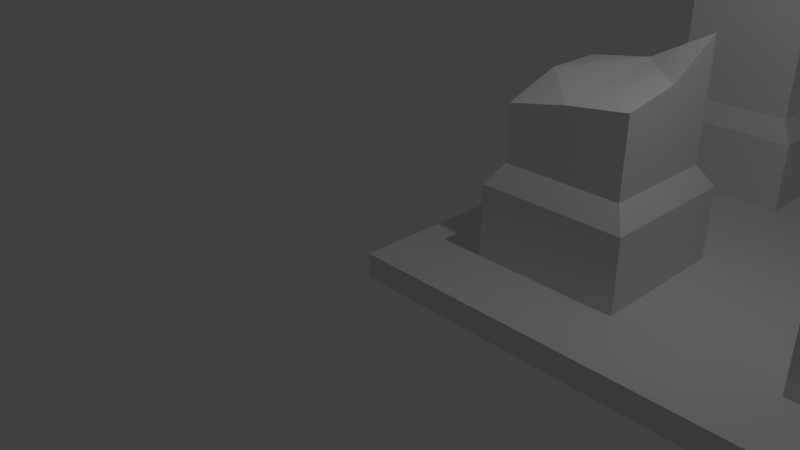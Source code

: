 # Source: platform_broken_pillar.blend  (saved by Blender 2.79.0; exported with 4.5.12 LTS)
import bpy
from mathutils import Matrix  # noqa: F401  (used for matrix-valued properties, if any)

bpy.ops.wm.read_factory_settings(use_empty=True)
scene = bpy.context.scene
scene.name = 'Scene'

# ---- collections
col_collection_1 = bpy.data.collections.new('Collection 1'); scene.collection.children.link(col_collection_1)

# ---- materials (node trees are filled in below, after node groups)
mat_material = bpy.data.materials.new('Material')
mat_material.alpha_threshold = 0.0
mat_material.use_transparent_shadow = False
mat_material.roughness = 0.5
mat_material.line_color = (0.0, 0.0, 0.0, 1.0)
mat_groundmaterial = bpy.data.materials.new('GroundMaterial')
mat_groundmaterial.alpha_threshold = 0.0
mat_groundmaterial.use_transparent_shadow = False
mat_groundmaterial.roughness = 0.5

# ---- material node trees

# ---- world
world_world = bpy.data.worlds.new('World'); scene.world = world_world
world_world.color = (0.05088, 0.05088, 0.05088)
world_world.use_sun_shadow = False
world_world.sun_shadow_jitter_overblur = 0.0
world_world.cycles.sampling_method = 'MANUAL'

# ---- cameras
cam_camera = bpy.data.cameras.new('Camera')
cam_camera.clip_end = 100.0
cam_camera.lens = 35.0
cam_camera.sensor_width = 32.0
cam_camera.sensor_height = 18.0
cam_camera.ortho_scale = 7.314
cam_camera.dof.focus_distance = 0.0
cam_camera.dof.aperture_fstop = 128.0

# ---- lights
light_lamp = bpy.data.lights.new('Lamp', 'POINT')
light_lamp.transmission_factor = 0.0
light_lamp.cutoff_distance = 30.0
light_lamp.energy = 100.0
light_lamp.shadow_buffer_clip_start = 1.001
light_lamp.shadow_soft_size = 0.1
light_lamp.shadow_maximum_resolution = 0.006
light_lamp.use_absolute_resolution = True

# ---- meshes
me_cube = bpy.data.meshes.new('Cube')
me_cube.from_pydata([(8.0, 8.0, 0.6594), (8.0, 0.0, 0.6594), (0.0, 0.0, 0.6594), (4.768e-07, 8.0, 0.6594), (8.0, 8.0, 1.0), (8.0, -9.537e-07, 1.0), (0.0, 4.768e-07, 1.0), (0.0, 8.0, 1.0), (7.0, 8.0, 0.6594), (6.0, 8.0, 0.6594), (5.0, 8.0, 0.6594), (4.0, 8.0, 0.6594), (3.0, 8.0, 0.6594), (2.0, 8.0, 0.6594), (1.0, 8.0, 0.6594), (7.0, 0.0, 0.6594), (6.0, 0.0, 0.6594), (5.0, 0.0, 0.6594), (4.0, 0.0, 0.6594), (3.0, 0.0, 0.6594), (2.0, 0.0, 0.6594), (1.0, 0.0, 0.6594), (7.0, 8.0, 1.0), (6.0, 8.0, 1.0), (5.0, 8.0, 1.0), (4.0, 8.0, 1.0), (3.0, 8.0, 1.0), (2.0, 8.0, 1.0), (1.0, 8.0, 1.0), (7.0, -7.749e-07, 1.0), (6.0, -5.96e-07, 1.0), (5.0, -4.172e-07, 1.0), (4.0, -2.384e-07, 1.0), (3.0, -5.96e-08, 1.0), (2.0, 1.192e-07, 1.0), (1.0, 2.98e-07, 1.0), (8.0, 7.0, 0.6594), (8.0, 6.0, 0.6594), (8.0, 5.0, 0.6594), (8.0, 4.0, 0.6594), (8.0, 3.0, 0.6594), (8.0, 2.0, 0.6594), (8.0, 1.0, 0.6594), (5.96e-08, 1.0, 0.6594), (1.192e-07, 2.0, 0.6594), (1.788e-07, 3.0, 0.6594), (2.384e-07, 4.0, 0.6594), (2.98e-07, 5.0, 0.6594), (3.576e-07, 6.0, 0.6594), (4.172e-07, 7.0, 0.6594), (8.0, 7.0, 1.0), (8.0, 6.0, 1.0), (8.0, 5.0, 1.0), (8.0, 4.0, 1.0), (8.0, 3.0, 1.0), (8.0, 2.0, 1.0), (8.0, 1.0, 1.0), (0.0, 1.0, 1.0), (0.0, 2.0, 1.0), (0.0, 3.0, 1.0), (0.0, 4.0, 1.0), (0.0, 5.0, 1.0), (0.0, 6.0, 1.0), (0.0, 7.0, 1.0), (7.0, 7.0, 1.0), (7.0, 6.0, 1.0), (7.0, 5.0, 1.0), (7.0, 4.0, 1.0), (7.0, 3.0, 1.0), (7.0, 2.0, 1.0), (7.0, 1.0, 1.0), (6.0, 7.0, 1.0), (6.808, 2.808, 2.285), (6.0, 5.0, 1.0), (6.0, 4.0, 1.0), (6.0, 3.0, 1.0), (6.808, 5.192, 2.285), (6.0, 1.0, 1.0), (5.0, 7.0, 1.0), (5.0, 6.0, 1.0), (5.0, 5.0, 1.0), (5.0, 4.0, 1.0), (5.0, 3.0, 1.0), (5.0, 2.0, 1.0), (5.0, 1.0, 1.0), (4.0, 7.0, 1.0), (4.0, 6.0, 1.0), (4.0, 5.0, 1.0), (4.0, 4.0, 1.0), (4.0, 3.0, 1.0), (4.0, 2.0, 1.0), (4.0, 1.0, 1.0), (3.0, 7.0, 1.0), (3.0, 6.0, 1.0), (3.0, 5.0, 1.0), (3.0, 4.0, 1.0), (3.0, 3.0, 1.0), (3.0, 2.0, 1.0), (3.0, 1.0, 1.0), (2.0, 7.0, 1.0), (6.808, 6.0, 2.285), (2.0, 5.0, 1.0), (2.0, 4.0, 1.0), (2.0, 3.0, 1.0), (6.808, 6.808, 2.285), (2.0, 1.0, 1.0), (1.0, 7.0, 1.0), (1.0, 6.0, 1.0), (1.0, 5.0, 1.0), (1.0, 4.0, 1.0), (1.0, 3.0, 1.0), (1.0, 2.0, 1.0), (1.0, 1.0, 1.0), (7.0, 7.0, 2.0), (7.0, 6.0, 2.0), (7.0, 5.0, 2.0), (7.0, 3.0, 2.0), (7.0, 2.0, 2.0), (7.0, 1.0, 2.0), (6.0, 7.0, 2.0), (6.808, 2.808, 6.285), (6.0, 5.0, 2.0), (6.0, 3.0, 2.0), (6.808, 5.192, 6.285), (6.0, 1.0, 2.0), (5.0, 7.0, 2.0), (5.0, 6.0, 2.0), (5.0, 5.0, 2.0), (5.0, 3.0, 2.0), (5.0, 2.0, 2.0), (5.0, 1.0, 2.0), (3.0, 7.0, 2.0), (3.0, 6.0, 2.0), (3.0, 5.0, 2.0), (3.0, 3.0, 2.0), (3.0, 2.0, 2.0), (3.0, 1.0, 2.0), (2.0, 7.0, 2.0), (6.808, 6.0, 6.285), (2.0, 5.0, 2.0), (2.0, 3.0, 2.0), (6.808, 6.808, 6.285), (2.0, 1.0, 2.0), (1.0, 7.0, 2.0), (1.0, 6.0, 2.0), (1.0, 5.0, 2.0), (1.0, 3.0, 2.0), (1.0, 2.0, 2.0), (1.0, 1.0, 2.0), (6.808, 2.0, 2.285), (6.808, 1.192, 2.285), (6.0, 6.808, 2.285), (6.0, 5.192, 2.285), (6.0, 2.808, 2.285), (6.0, 1.192, 2.285), (5.192, 6.808, 2.285), (5.192, 6.0, 2.285), (5.192, 5.192, 2.285), (5.192, 2.808, 2.285), (5.192, 2.0, 2.285), (5.192, 1.192, 2.285), (2.808, 6.808, 2.285), (2.808, 6.0, 2.285), (2.808, 5.192, 2.285), (2.808, 2.808, 2.285), (2.808, 2.0, 2.285), (2.808, 1.192, 2.285), (2.0, 6.808, 2.285), (2.0, 5.192, 2.285), (2.0, 2.808, 2.285), (2.0, 1.192, 2.285), (1.192, 6.808, 2.285), (1.192, 6.0, 2.285), (1.192, 5.192, 2.285), (1.192, 2.808, 2.285), (1.192, 2.0, 2.285), (1.192, 1.192, 2.285), (6.808, 2.0, 6.285), (6.808, 1.192, 6.285), (6.0, 6.808, 6.285), (6.0, 5.192, 6.285), (6.0, 2.808, 6.285), (6.0, 1.192, 6.285), (5.192, 6.808, 6.285), (5.192, 6.0, 6.285), (5.192, 5.192, 6.285), (5.192, 2.808, 6.285), (5.192, 2.0, 6.285), (5.192, 1.192, 6.285), (2.808, 6.808, 6.285), (2.808, 6.0, 6.285), (2.808, 5.192, 6.285), (2.808, 2.808, 3.898), (2.808, 2.0, 3.451), (2.808, 1.192, 3.321), (2.0, 6.808, 6.285), (2.0, 5.192, 6.285), (2.0, 2.808, 3.451), (2.0, 1.192, 3.211), (1.192, 6.808, 6.285), (1.192, 6.0, 6.285), (1.192, 5.192, 6.285), (1.192, 2.808, 3.321), (1.192, 2.0, 3.321), (1.192, 1.192, 3.045)], [], [(112, 57, 6, 35), (42, 56, 5, 1), (21, 35, 6, 2), (49, 63, 7, 3), (28, 14, 3, 7), (4, 0, 8, 22), (22, 8, 9, 23), (23, 9, 10, 24), (24, 10, 11, 25), (25, 11, 12, 26), (26, 12, 13, 27), (27, 13, 14, 28), (1, 5, 29, 15), (15, 29, 30, 16), (16, 30, 31, 17), (17, 31, 32, 18), (18, 32, 33, 19), (19, 33, 34, 20), (20, 34, 35, 21), (56, 70, 29, 5), (70, 77, 30, 29), (77, 84, 31, 30), (84, 91, 32, 31), (91, 98, 33, 32), (98, 105, 34, 33), (105, 112, 35, 34), (27, 28, 106, 99), (70, 69, 117, 118), (82, 83, 129, 128), (101, 108, 109, 102), (102, 109, 110, 103), (73, 66, 115, 121), (69, 68, 116, 117), (26, 27, 99, 92), (101, 94, 133, 139), (107, 108, 145, 144), (94, 101, 102, 95), (95, 102, 103, 96), (64, 71, 119, 113), (94, 93, 132, 133), (25, 26, 92, 85), (85, 92, 93, 86), (86, 93, 94, 87), (87, 94, 95, 88), (88, 95, 96, 89), (89, 96, 97, 90), (90, 97, 98, 91), (24, 25, 85, 78), (78, 85, 86, 79), (79, 86, 87, 80), (80, 87, 88, 81), (81, 88, 89, 82), (82, 89, 90, 83), (83, 90, 91, 84), (23, 24, 78, 71), (106, 107, 144, 143), (79, 80, 127, 126), (73, 80, 81, 74), (74, 81, 82, 75), (84, 77, 124, 130), (92, 99, 137, 131), (22, 23, 71, 64), (93, 92, 131, 132), (66, 65, 114, 115), (66, 73, 74, 67), (67, 74, 75, 68), (78, 79, 126, 125), (112, 105, 142, 148), (4, 22, 64, 50), (50, 64, 65, 51), (51, 65, 66, 52), (52, 66, 67, 53), (53, 67, 68, 54), (54, 68, 69, 55), (55, 69, 70, 56), (2, 6, 57, 43), (43, 57, 58, 44), (44, 58, 59, 45), (45, 59, 60, 46), (46, 60, 61, 47), (47, 61, 62, 48), (48, 62, 63, 49), (0, 4, 50, 36), (36, 50, 51, 37), (37, 51, 52, 38), (38, 52, 53, 39), (39, 53, 54, 40), (40, 54, 55, 41), (41, 55, 56, 42), (28, 7, 63, 106), (106, 63, 62, 107), (107, 62, 61, 108), (108, 61, 60, 109), (109, 60, 59, 110), (110, 59, 58, 111), (111, 58, 57, 112), (128, 129, 159, 158), (147, 148, 176, 175), (119, 125, 155, 151), (126, 127, 157, 156), (146, 147, 175, 174), (142, 136, 166, 170), (125, 126, 156, 155), (144, 145, 173, 172), (124, 118, 150, 154), (143, 144, 172, 171), (134, 140, 169, 164), (139, 133, 163, 168), (116, 122, 153, 72), (121, 115, 76, 152), (131, 137, 167, 161), (118, 117, 149, 150), (97, 96, 134, 135), (96, 103, 140, 134), (83, 84, 130, 129), (110, 111, 147, 146), (98, 97, 135, 136), (68, 75, 122, 116), (111, 112, 148, 147), (105, 98, 136, 142), (99, 106, 143, 137), (77, 70, 118, 124), (71, 78, 125, 119), (108, 101, 139, 145), (80, 73, 121, 127), (103, 110, 146, 140), (75, 82, 128, 122), (65, 64, 113, 114), (153, 158, 186, 181), (162, 161, 189, 190), (157, 152, 180, 185), (159, 160, 188, 187), (167, 171, 199, 195), (158, 159, 187, 186), (175, 176, 204, 203), (151, 155, 183, 179), (156, 157, 185, 184), (174, 175, 203, 202), (170, 166, 194, 198), (155, 156, 184, 183), (172, 173, 201, 200), (154, 150, 178, 182), (171, 172, 200, 199), (164, 169, 197, 192), (137, 143, 171, 167), (129, 130, 160, 159), (127, 121, 152, 157), (132, 131, 161, 162), (122, 128, 158, 153), (145, 139, 168, 173), (133, 132, 162, 163), (114, 113, 104, 100), (140, 146, 174, 169), (135, 134, 164, 165), (130, 124, 154, 160), (115, 114, 100, 76), (136, 135, 165, 166), (113, 119, 151, 104), (117, 116, 72, 149), (148, 142, 170, 176), (173, 168, 196, 201), (163, 162, 190, 191), (100, 104, 141, 138), (169, 174, 202, 197), (165, 164, 192, 193), (160, 154, 182, 188), (76, 100, 138, 123), (166, 165, 193, 194), (104, 151, 179, 141), (149, 72, 120, 177), (176, 170, 198, 204), (150, 149, 177, 178), (161, 167, 195, 189), (152, 76, 123, 180), (72, 153, 181, 120), (168, 163, 191, 196), (203, 204, 198), (198, 197, 203), (197, 202, 203), (197, 198, 193), (192, 197, 193), (198, 194, 193)])
_uv = me_cube.uv_layers.new(name='UVMap')
_uv.uv.foreach_set('vector', [0.04537, 0.3166, 0.05119, 0.3166, 0.05119, 0.3225, 0.04537, 0.3225, 0.06282, 0.2643, 0.06282, 0.2663, 0.057, 0.2663, 0.057, 0.2643, 0.06282, 0.2614, 0.06282, 0.2634, 0.057, 0.2634, 0.057, 0.2614, 0.09769, 0.2721, 0.09769, 0.2702, 0.1035, 0.2702, 0.1035, 0.2721, 0.06282, 0.2672, 0.06282, 0.2692, 0.057, 0.2692, 0.057, 0.2672, 0.1035, 0.2672, 0.1035, 0.2692, 0.09769, 0.2692, 0.09769, 0.2672, 0.09769, 0.2672, 0.09769, 0.2692, 0.09188, 0.2692, 0.09188, 0.2672, 0.09188, 0.2672, 0.09188, 0.2692, 0.08606, 0.2692, 0.08606, 0.2672, 0.08606, 0.2672, 0.08606, 0.2692, 0.08025, 0.2692, 0.08025, 0.2672, 0.08025, 0.2672, 0.08025, 0.2692, 0.07444, 0.2692, 0.07444, 0.2672, 0.07444, 0.2672, 0.07444, 0.2692, 0.06863, 0.2692, 0.06863, 0.2672, 0.06863, 0.2672, 0.06863, 0.2692, 0.06282, 0.2692, 0.06282, 0.2672, 0.1035, 0.2614, 0.1035, 0.2634, 0.09769, 0.2634, 0.09769, 0.2614, 0.09769, 0.2614, 0.09769, 0.2634, 0.09188, 0.2634, 0.09188, 0.2614, 0.09188, 0.2614, 0.09188, 0.2634, 0.08606, 0.2634, 0.08606, 0.2614, 0.08606, 0.2614, 0.08606, 0.2634, 0.08025, 0.2634, 0.08025, 0.2614, 0.08025, 0.2614, 0.08025, 0.2634, 0.07444, 0.2634, 0.07444, 0.2614, 0.07444, 0.2614, 0.07444, 0.2634, 0.06863, 0.2634, 0.06863, 0.2614, 0.06863, 0.2614, 0.06863, 0.2634, 0.06282, 0.2634, 0.06282, 0.2614, 0.004696, 0.3166, 0.01051, 0.3166, 0.01051, 0.3225, 0.004696, 0.3225, 0.01051, 0.3166, 0.01632, 0.3166, 0.01632, 0.3225, 0.01051, 0.3225, 0.01632, 0.3166, 0.02213, 0.3166, 0.02213, 0.3225, 0.01632, 0.3225, 0.02213, 0.3166, 0.02794, 0.3166, 0.02794, 0.3225, 0.02213, 0.3225, 0.02794, 0.3166, 0.03375, 0.3166, 0.03375, 0.3225, 0.02794, 0.3225, 0.03375, 0.3166, 0.03956, 0.3166, 0.03956, 0.3225, 0.03375, 0.3225, 0.03956, 0.3166, 0.04537, 0.3166, 0.04537, 0.3225, 0.03956, 0.3225, 0.03956, 0.276, 0.04537, 0.276, 0.04537, 0.2818, 0.03956, 0.2818, 0.1628, 0.3321, 0.1665, 0.3318, 0.169, 0.3388, 0.1601, 0.3388, 0.1678, 0.3228, 0.1641, 0.3233, 0.1624, 0.3166, 0.1703, 0.3167, 0.03956, 0.2934, 0.04537, 0.2934, 0.04537, 0.2992, 0.03956, 0.2992, 0.03956, 0.2992, 0.04537, 0.2992, 0.04537, 0.305, 0.03956, 0.305, 0.1478, 0.3401, 0.1549, 0.3466, 0.1488, 0.3498, 0.1451, 0.3471, 0.1665, 0.3318, 0.1702, 0.3304, 0.1767, 0.3329, 0.169, 0.3388, 0.03375, 0.276, 0.03956, 0.276, 0.03956, 0.2818, 0.03375, 0.2818, 0.1384, 0.3297, 0.1403, 0.3336, 0.1383, 0.34, 0.1312, 0.3327, 0.1419, 0.3237, 0.1382, 0.3255, 0.1312, 0.3229, 0.1394, 0.3166, 0.03375, 0.2934, 0.03956, 0.2934, 0.03956, 0.2992, 0.03375, 0.2992, 0.03375, 0.2992, 0.03956, 0.2992, 0.03956, 0.305, 0.03375, 0.305, 0.1482, 0.3621, 0.1383, 0.3621, 0.141, 0.3551, 0.145, 0.356, 0.1403, 0.3336, 0.1437, 0.3324, 0.1462, 0.3388, 0.1383, 0.34, 0.02794, 0.276, 0.03375, 0.276, 0.03375, 0.2818, 0.02794, 0.2818, 0.02794, 0.2818, 0.03375, 0.2818, 0.03375, 0.2876, 0.02794, 0.2876, 0.02794, 0.2876, 0.03375, 0.2876, 0.03375, 0.2934, 0.02794, 0.2934, 0.02794, 0.2934, 0.03375, 0.2934, 0.03375, 0.2992, 0.02794, 0.2992, 0.02794, 0.2992, 0.03375, 0.2992, 0.03375, 0.305, 0.02794, 0.305, 0.02794, 0.305, 0.03375, 0.305, 0.03375, 0.3108, 0.02794, 0.3108, 0.02794, 0.3108, 0.03375, 0.3108, 0.03375, 0.3166, 0.02794, 0.3166, 0.02213, 0.276, 0.02794, 0.276, 0.02794, 0.2818, 0.02213, 0.2818, 0.02213, 0.2818, 0.02794, 0.2818, 0.02794, 0.2876, 0.02213, 0.2876, 0.02213, 0.2876, 0.02794, 0.2876, 0.02794, 0.2934, 0.02213, 0.2934, 0.02213, 0.2934, 0.02794, 0.2934, 0.02794, 0.2992, 0.02213, 0.2992, 0.02213, 0.2992, 0.02794, 0.2992, 0.02794, 0.305, 0.02213, 0.305, 0.02213, 0.305, 0.02794, 0.305, 0.02794, 0.3108, 0.02213, 0.3108, 0.02213, 0.3108, 0.02794, 0.3108, 0.02794, 0.3166, 0.02213, 0.3166, 0.01632, 0.276, 0.02213, 0.276, 0.02213, 0.2818, 0.01632, 0.2818, 0.1458, 0.3235, 0.1419, 0.3237, 0.1394, 0.3166, 0.1487, 0.3171, 0.1327, 0.3463, 0.1379, 0.3401, 0.1411, 0.3462, 0.1391, 0.3493, 0.01632, 0.2934, 0.02213, 0.2934, 0.02213, 0.2992, 0.01632, 0.2992, 0.01632, 0.2992, 0.02213, 0.2992, 0.02213, 0.305, 0.01632, 0.305, 0.1606, 0.324, 0.1609, 0.3285, 0.1537, 0.3309, 0.1543, 0.3213, 0.1471, 0.331, 0.147, 0.3273, 0.1537, 0.3253, 0.153, 0.3335, 0.01051, 0.276, 0.01632, 0.276, 0.01632, 0.2818, 0.01051, 0.2818, 0.1437, 0.3324, 0.1471, 0.331, 0.153, 0.3335, 0.1462, 0.3388, 0.1549, 0.3466, 0.1534, 0.3559, 0.147, 0.3529, 0.1488, 0.3498, 0.01051, 0.2934, 0.01632, 0.2934, 0.01632, 0.2992, 0.01051, 0.2992, 0.01051, 0.2992, 0.01632, 0.2992, 0.01632, 0.305, 0.01051, 0.305, 0.1312, 0.3556, 0.1327, 0.3463, 0.1391, 0.3493, 0.1373, 0.3524, 0.1616, 0.3492, 0.1619, 0.3529, 0.1549, 0.3553, 0.1549, 0.3465, 0.004696, 0.276, 0.01051, 0.276, 0.01051, 0.2818, 0.004696, 0.2818, 0.004696, 0.2818, 0.01051, 0.2818, 0.01051, 0.2876, 0.004696, 0.2876, 0.004696, 0.2876, 0.01051, 0.2876, 0.01051, 0.2934, 0.004696, 0.2934, 0.004696, 0.2934, 0.01051, 0.2934, 0.01051, 0.2992, 0.004696, 0.2992, 0.004696, 0.2992, 0.01051, 0.2992, 0.01051, 0.305, 0.004696, 0.305, 0.004696, 0.305, 0.01051, 0.305, 0.01051, 0.3108, 0.004696, 0.3108, 0.004696, 0.3108, 0.01051, 0.3108, 0.01051, 0.3166, 0.004696, 0.3166, 0.057, 0.2721, 0.057, 0.2702, 0.06282, 0.2702, 0.06282, 0.2721, 0.06282, 0.2721, 0.06282, 0.2702, 0.06863, 0.2702, 0.06863, 0.2721, 0.06863, 0.2721, 0.06863, 0.2702, 0.07444, 0.2702, 0.07444, 0.2721, 0.07444, 0.2721, 0.07444, 0.2702, 0.08025, 0.2702, 0.08025, 0.2721, 0.08025, 0.2721, 0.08025, 0.2702, 0.08606, 0.2702, 0.08606, 0.2721, 0.08606, 0.2721, 0.08606, 0.2702, 0.09188, 0.2702, 0.09188, 0.2721, 0.09188, 0.2721, 0.09188, 0.2702, 0.09769, 0.2702, 0.09769, 0.2721, 0.1035, 0.2643, 0.1035, 0.2663, 0.09769, 0.2663, 0.09769, 0.2643, 0.09769, 0.2643, 0.09769, 0.2663, 0.09188, 0.2663, 0.09188, 0.2643, 0.09188, 0.2643, 0.09188, 0.2663, 0.08606, 0.2663, 0.08606, 0.2643, 0.08606, 0.2643, 0.08606, 0.2663, 0.08025, 0.2663, 0.08025, 0.2643, 0.08025, 0.2643, 0.08025, 0.2663, 0.07444, 0.2663, 0.07444, 0.2643, 0.07444, 0.2643, 0.07444, 0.2663, 0.06863, 0.2663, 0.06863, 0.2643, 0.06863, 0.2643, 0.06863, 0.2663, 0.06282, 0.2663, 0.06282, 0.2643, 0.04537, 0.276, 0.05119, 0.276, 0.05119, 0.2818, 0.04537, 0.2818, 0.04537, 0.2818, 0.05119, 0.2818, 0.05119, 0.2876, 0.04537, 0.2876, 0.04537, 0.2876, 0.05119, 0.2876, 0.05119, 0.2934, 0.04537, 0.2934, 0.04537, 0.2934, 0.05119, 0.2934, 0.05119, 0.2992, 0.04537, 0.2992, 0.04537, 0.2992, 0.05119, 0.2992, 0.05119, 0.305, 0.04537, 0.305, 0.04537, 0.305, 0.05119, 0.305, 0.05119, 0.3108, 0.04537, 0.3108, 0.04537, 0.3108, 0.05119, 0.3108, 0.05119, 0.3166, 0.04537, 0.3166, 0.2813, 0.3218, 0.2815, 0.3324, 0.2777, 0.332, 0.2781, 0.3244, 0.3048, 0.3325, 0.3021, 0.3425, 0.2997, 0.3394, 0.3011, 0.332, 0.2918, 0.366, 0.2816, 0.3635, 0.2848, 0.361, 0.2922, 0.3622, 0.2816, 0.353, 0.2841, 0.3428, 0.2866, 0.346, 0.2853, 0.3535, 0.3048, 0.322, 0.3048, 0.3325, 0.3011, 0.332, 0.3016, 0.3245, 0.2919, 0.3427, 0.2817, 0.3404, 0.2848, 0.3379, 0.2923, 0.339, 0.2816, 0.3635, 0.2816, 0.353, 0.2853, 0.3535, 0.2848, 0.361, 0.2816, 0.3558, 0.2789, 0.3659, 0.2765, 0.3627, 0.2778, 0.3553, 0.2685, 0.3428, 0.2583, 0.3403, 0.2615, 0.3378, 0.2689, 0.339, 0.2816, 0.3453, 0.2816, 0.3558, 0.2778, 0.3553, 0.2784, 0.3478, 0.2839, 0.3196, 0.2945, 0.3195, 0.2941, 0.3233, 0.2865, 0.3228, 0.2687, 0.366, 0.2585, 0.3637, 0.2616, 0.3612, 0.2691, 0.3623, 0.2607, 0.3199, 0.271, 0.3195, 0.2707, 0.3233, 0.2632, 0.323, 0.2946, 0.3428, 0.3048, 0.3453, 0.3016, 0.3478, 0.2941, 0.3466, 0.2607, 0.3429, 0.2713, 0.3428, 0.2709, 0.3466, 0.2632, 0.3461, 0.2583, 0.3403, 0.2583, 0.3299, 0.262, 0.3303, 0.2615, 0.3378, 0.1672, 0.3561, 0.1709, 0.3541, 0.177, 0.3566, 0.1699, 0.3628, 0.1709, 0.3541, 0.1704, 0.3505, 0.1771, 0.3487, 0.177, 0.3566, 0.1641, 0.3233, 0.1606, 0.324, 0.1543, 0.3213, 0.1624, 0.3166, 0.1697, 0.347, 0.1652, 0.3473, 0.1628, 0.3401, 0.1724, 0.3407, 0.1632, 0.3566, 0.1672, 0.3561, 0.1699, 0.3628, 0.1608, 0.3631, 0.1702, 0.3304, 0.1697, 0.3265, 0.1765, 0.3238, 0.1767, 0.3329, 0.1652, 0.3473, 0.1616, 0.3492, 0.1549, 0.3465, 0.1628, 0.3401, 0.1619, 0.3529, 0.1632, 0.3566, 0.1608, 0.3631, 0.1549, 0.3553, 0.147, 0.3273, 0.1458, 0.3235, 0.1487, 0.3171, 0.1537, 0.3253, 0.1609, 0.3285, 0.1628, 0.3321, 0.1601, 0.3388, 0.1537, 0.3309, 0.1383, 0.3621, 0.1312, 0.3556, 0.1373, 0.3524, 0.141, 0.3551, 0.1382, 0.3255, 0.1384, 0.3297, 0.1312, 0.3327, 0.1312, 0.3229, 0.1379, 0.3401, 0.1478, 0.3401, 0.1451, 0.3471, 0.1411, 0.3462, 0.1704, 0.3505, 0.1697, 0.347, 0.1724, 0.3407, 0.1771, 0.3487, 0.1697, 0.3265, 0.1678, 0.3228, 0.1703, 0.3167, 0.1765, 0.3238, 0.1534, 0.3559, 0.1482, 0.3621, 0.145, 0.356, 0.147, 0.3529, 0.2001, 0.3572, 0.2017, 0.3572, 0.2017, 0.3649, 0.2001, 0.3649, 0.2033, 0.349, 0.2048, 0.349, 0.2048, 0.3567, 0.2033, 0.3567, 0.1986, 0.3409, 0.2002, 0.3409, 0.2002, 0.3486, 0.1986, 0.3486, 0.1973, 0.3323, 0.1988, 0.3323, 0.1988, 0.34, 0.1973, 0.34, 0.2032, 0.3572, 0.2048, 0.3572, 0.2048, 0.3649, 0.2032, 0.3649, 0.1957, 0.3323, 0.1973, 0.3323, 0.1973, 0.34, 0.1957, 0.34, 0.1942, 0.3323, 0.1957, 0.3323, 0.1957, 0.34, 0.1942, 0.34, 0.197, 0.3572, 0.1986, 0.3572, 0.1986, 0.3649, 0.197, 0.3649, 0.2035, 0.3323, 0.205, 0.3323, 0.205, 0.34, 0.2035, 0.34, 0.1926, 0.3323, 0.1942, 0.3323, 0.1942, 0.34, 0.1926, 0.34, 0.2033, 0.3409, 0.2048, 0.3409, 0.2048, 0.3486, 0.2033, 0.3486, 0.2019, 0.3323, 0.2035, 0.3323, 0.2035, 0.34, 0.2019, 0.34, 0.2004, 0.3323, 0.2019, 0.3323, 0.2019, 0.34, 0.2004, 0.34, 0.194, 0.3409, 0.1955, 0.3409, 0.1955, 0.3486, 0.194, 0.3486, 0.1988, 0.3323, 0.2004, 0.3323, 0.2004, 0.34, 0.1988, 0.34, 0.1924, 0.3572, 0.1939, 0.3572, 0.1939, 0.3649, 0.1924, 0.3649, 0.2713, 0.3428, 0.2816, 0.3453, 0.2784, 0.3478, 0.2709, 0.3466, 0.2815, 0.3324, 0.2791, 0.3427, 0.2765, 0.3395, 0.2777, 0.332, 0.2841, 0.3428, 0.2946, 0.3428, 0.2941, 0.3466, 0.2866, 0.346, 0.2583, 0.3532, 0.2607, 0.3429, 0.2632, 0.3461, 0.2621, 0.3536, 0.271, 0.3195, 0.2813, 0.3218, 0.2781, 0.3244, 0.2707, 0.3233, 0.2789, 0.3659, 0.2687, 0.366, 0.2691, 0.3623, 0.2765, 0.3627, 0.2585, 0.3637, 0.2583, 0.3532, 0.2621, 0.3536, 0.2616, 0.3612, 0.3048, 0.3558, 0.3023, 0.366, 0.2998, 0.3628, 0.301, 0.3554, 0.2945, 0.3195, 0.3048, 0.322, 0.3016, 0.3245, 0.2941, 0.3233, 0.2815, 0.3299, 0.2839, 0.3196, 0.2865, 0.3228, 0.2853, 0.3303, 0.2791, 0.3427, 0.2685, 0.3428, 0.2689, 0.339, 0.2765, 0.3395, 0.3048, 0.3453, 0.3048, 0.3558, 0.301, 0.3554, 0.3016, 0.3478, 0.2817, 0.3404, 0.2815, 0.3299, 0.2853, 0.3303, 0.2848, 0.3379, 0.3023, 0.366, 0.2918, 0.366, 0.2922, 0.3622, 0.2998, 0.3628, 0.2583, 0.3299, 0.2607, 0.3199, 0.2632, 0.323, 0.262, 0.3303, 0.3021, 0.3425, 0.2919, 0.3427, 0.2923, 0.339, 0.2997, 0.3394, 0.1955, 0.3409, 0.1971, 0.3409, 0.1971, 0.3486, 0.1955, 0.3486, 0.2017, 0.349, 0.2033, 0.349, 0.2033, 0.3567, 0.2017, 0.3567, 0.1971, 0.349, 0.1986, 0.349, 0.1986, 0.3567, 0.1971, 0.3567, 0.1939, 0.3572, 0.1955, 0.3572, 0.1955, 0.3649, 0.1939, 0.3649, 0.2002, 0.349, 0.2017, 0.349, 0.2017, 0.3567, 0.2002, 0.3567, 0.1924, 0.3409, 0.194, 0.3409, 0.194, 0.3486, 0.1924, 0.3486, 0.1955, 0.349, 0.1971, 0.349, 0.1971, 0.3567, 0.1955, 0.3567, 0.1986, 0.349, 0.2002, 0.349, 0.2002, 0.3567, 0.1986, 0.3567, 0.1955, 0.3572, 0.197, 0.3572, 0.197, 0.3649, 0.1955, 0.3649, 0.194, 0.349, 0.1955, 0.349, 0.1955, 0.3567, 0.194, 0.3567, 0.2017, 0.3409, 0.2033, 0.3409, 0.2033, 0.3486, 0.2017, 0.3486, 0.1924, 0.349, 0.194, 0.349, 0.194, 0.3567, 0.1924, 0.3567, 0.2017, 0.3572, 0.2032, 0.3572, 0.2032, 0.3649, 0.2017, 0.3649, 0.2002, 0.3409, 0.2017, 0.3409, 0.2017, 0.3486, 0.2002, 0.3486, 0.1986, 0.3572, 0.2001, 0.3572, 0.2001, 0.3649, 0.1986, 0.3649, 0.1971, 0.3409, 0.1986, 0.3409, 0.1986, 0.3486, 0.1971, 0.3486, 0.296, 0.2804, 0.2968, 0.2965, 0.2813, 0.2963, 0.2813, 0.2963, 0.2803, 0.2655, 0.296, 0.2804, 0.2803, 0.2655, 0.2957, 0.2652, 0.296, 0.2804, 0.2803, 0.2655, 0.2813, 0.2963, 0.2654, 0.2811, 0.2629, 0.2638, 0.2803, 0.2655, 0.2654, 0.2811, 0.2813, 0.2963, 0.2659, 0.2965, 0.2654, 0.2811])
me_cube.materials.append(mat_material)
me_cube.materials.append(mat_groundmaterial)
me_cube.use_remesh_preserve_volume = False
me_cube.use_remesh_preserve_attributes = False
me_cube.use_mirror_vertex_groups = False
me_cube.update()

# ---- objects
ob_cube = bpy.data.objects.new('Cube', me_cube)
ob_lamp = bpy.data.objects.new('Lamp', light_lamp)
ob_camera = bpy.data.objects.new('Camera', cam_camera)

# ---- transforms, parenting, visibility, modifiers, constraints
ob_cube.location = (0.0, 0.0, -1.0)
ob_cube.lock_rotations_4d = False
ob_cube.empty_display_type = 'ARROWS'
ob_cube.lineart.crease_threshold = 0.0
ob_lamp.location = (4.076, 1.005, 5.904)
ob_lamp.rotation_euler = (0.6503, 0.05522, 1.866)
ob_lamp.lock_rotations_4d = False
ob_lamp.empty_display_type = 'ARROWS'
ob_lamp.color = (0.0, 0.0, 0.0, 0.0)
ob_lamp.lineart.crease_threshold = 0.0
ob_camera.location = (7.481, -6.508, 5.344)
ob_camera.rotation_euler = (1.109, 0.0, 0.8149)
ob_camera.lock_rotations_4d = False
ob_camera.empty_display_type = 'ARROWS'
ob_camera.color = (0.0, 0.0, 0.0, 0.0)
ob_camera.display_type = 'WIRE'
ob_camera.lineart.crease_threshold = 0.0

# ---- collection membership
col_collection_1.objects.link(ob_cube)
col_collection_1.objects.link(ob_lamp)
col_collection_1.objects.link(ob_camera)

# ---- scene / render settings (as saved in the file)
scene.camera = ob_camera
scene.frame_start = 1; scene.frame_end = 250; scene.frame_set(1)
scene.render.engine = 'BLENDER_EEVEE_NEXT'
scene.render.resolution_percentage = 50
scene.render.dither_intensity = 0.0
scene.cycles.use_denoising = False
scene.cycles.samples = 128
scene.cycles.sampling_pattern = 'TABULATED_SOBOL'
scene.cycles.use_adaptive_sampling = False
scene.cycles.use_light_tree = False
scene.cycles.blur_glossy = 0.0
scene.cycles.sample_clamp_indirect = 0.0
scene.view_settings.view_transform = 'Standard'
bpy.context.view_layer.update()
